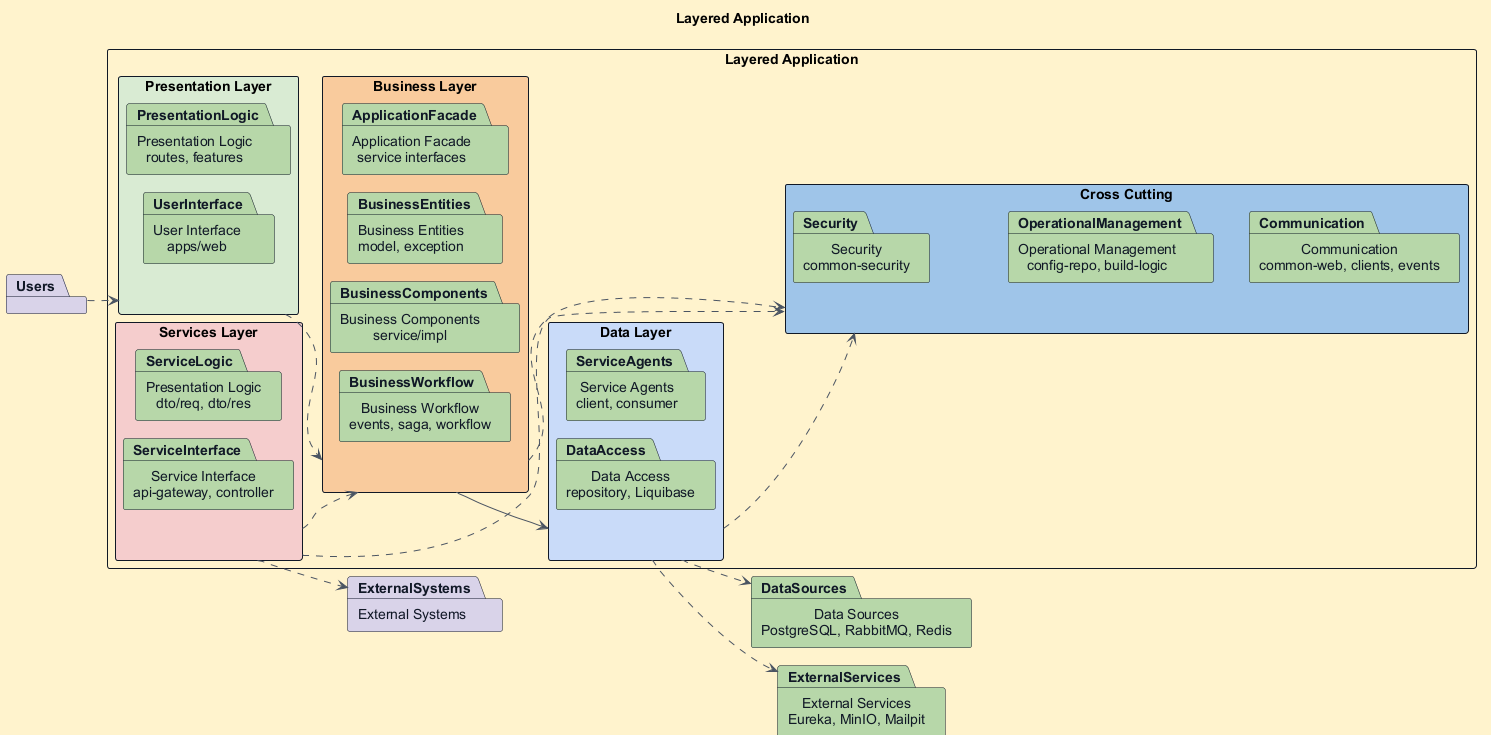

The diagram above was rendered by PlantUML. Its source (embedded in the PNG):
@startuml
!pragma layout smetana
title Layered Application

left to right direction

skinparam shadowing false
skinparam packageStyle rectangle
skinparam defaultFontName Arial
skinparam defaultTextAlignment center
skinparam linetype ortho
skinparam ArrowColor #4B5563
skinparam PackageBorderColor #111827
skinparam PackageFontColor #111827
skinparam BackgroundColor #FFF2CC
skinparam nodesep 45
skinparam ranksep 45

package "Users" as Users #D9D2E9

package "Layered Application" as App #FFF2CC {
  package "Presentation Layer" as Presentation #D9EAD3 {
    package "User Interface\napps/web" as UserInterface #B6D7A8
    package "Presentation Logic\nroutes, features" as PresentationLogic #B6D7A8
  }

  package "Services Layer" as Services #F4CCCC {
    package "Service Interface\napi-gateway, controller" as ServiceInterface #B6D7A8
    package "Presentation Logic\ndto/req, dto/res" as ServiceLogic #B6D7A8
  }

  package "Business Layer" as Business #F9CB9C {
    package "Application Facade\nservice interfaces" as ApplicationFacade #B6D7A8
    package "Business Workflow\nevents, saga, workflow" as BusinessWorkflow #B6D7A8
    package "Business Components\nservice/impl" as BusinessComponents #B6D7A8
    package "Business Entities\nmodel, exception" as BusinessEntities #B6D7A8
  }

  package "Data Layer" as Data #C9DAF8 {
    package "Data Access\nrepository, Liquibase" as DataAccess #B6D7A8
    package "Service Agents\nclient, consumer" as ServiceAgents #B6D7A8
  }

  package "Cross Cutting" as CrossCutting #9FC5E8 {
    package "Security\ncommon-security" as Security #B6D7A8
    package "Operational Management\nconfig-repo, build-logic" as OperationalManagement #B6D7A8
    package "Communication\ncommon-web, clients, events" as Communication #B6D7A8
  }
}

package "External Systems" as ExternalSystems #D9D2E9
package "Data Sources\nPostgreSQL, RabbitMQ, Redis" as DataSources #B6D7A8
package "External Services\nEureka, MinIO, Mailpit" as ExternalServices #B6D7A8

Users ..> Presentation
Presentation ..> Business
Services ..> Business
Business --> Data
Data ..> DataSources
Data ..> ExternalServices
Services ..> ExternalSystems

Services ..> CrossCutting
Business ..> CrossCutting
Data ..> CrossCutting

Users -[hidden]right-> Presentation
Presentation -[hidden]right-> Services
Services -[hidden]right-> ExternalSystems
Presentation -[hidden]down-> Business
Services -[hidden]down-> Business
Business -[hidden]right-> CrossCutting
Business -[hidden]down-> Data
Data -[hidden]right-> CrossCutting
Data -[hidden]down-> DataSources
DataSources -[hidden]right-> ExternalServices

UserInterface -[hidden]right-> PresentationLogic
ServiceInterface -[hidden]right-> ServiceLogic
BusinessWorkflow -[hidden]right-> BusinessComponents
BusinessComponents -[hidden]right-> BusinessEntities
DataAccess -[hidden]right-> ServiceAgents
Security -[hidden]down-> OperationalManagement
OperationalManagement -[hidden]down-> Communication

@enduml